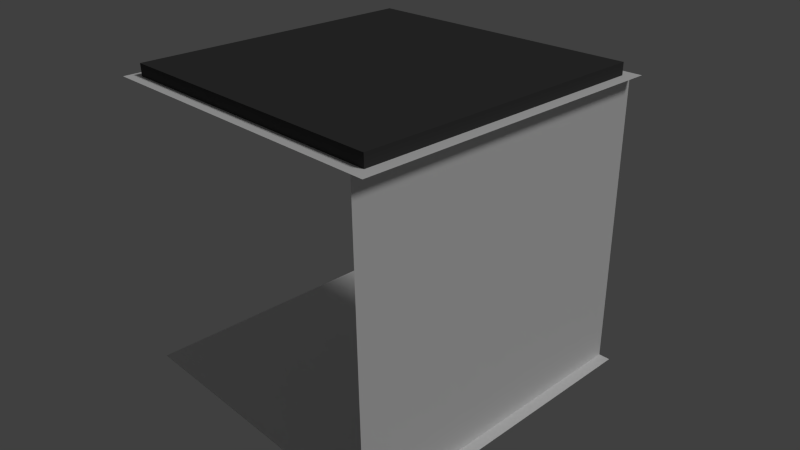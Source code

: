 # Source: Room_Wall.blend  (saved by Blender 2.76.0; exported with 4.5.12 LTS)
import bpy
from mathutils import Matrix  # noqa: F401  (used for matrix-valued properties, if any)

bpy.ops.wm.read_factory_settings(use_empty=True)
scene = bpy.context.scene
scene.name = 'Scene'

# ---- collections
col_collection_1 = bpy.data.collections.new('Collection 1'); scene.collection.children.link(col_collection_1)

# ---- materials (node trees are filled in below, after node groups)
mat_floor = bpy.data.materials.new('Floor')
mat_floor.alpha_threshold = 0.0
mat_floor.use_transparent_shadow = False
mat_floor.roughness = 0.5
mat_wall = bpy.data.materials.new('Wall')
mat_wall.alpha_threshold = 0.0
mat_wall.use_transparent_shadow = False
mat_wall.roughness = 0.5
mat_roof = bpy.data.materials.new('Roof')
mat_roof.alpha_threshold = 0.0
mat_roof.use_transparent_shadow = False
mat_roof.roughness = 0.5
mat_outside = bpy.data.materials.new('Outside')
mat_outside.alpha_threshold = 0.0
mat_outside.use_transparent_shadow = False
mat_outside.preview_render_type = 'CUBE'
mat_outside.diffuse_color = (0.04955, 0.04955, 0.04955, 1.0)
mat_outside.roughness = 0.5

# ---- material node trees

# ---- world
world_world = bpy.data.worlds.new('World'); scene.world = world_world
world_world.color = (0.05088, 0.05088, 0.05088)
world_world.use_sun_shadow = False
world_world.sun_shadow_jitter_overblur = 0.0
world_world.cycles.sampling_method = 'MANUAL'
world_world.cycles.sample_map_resolution = 256

# ---- cameras
cam_camera = bpy.data.cameras.new('Camera')
cam_camera.clip_end = 100.0
cam_camera.lens = 35.0
cam_camera.sensor_width = 32.0
cam_camera.sensor_height = 18.0
cam_camera.ortho_scale = 7.314
cam_camera.dof.focus_distance = 0.0
cam_camera.dof.aperture_fstop = 128.0

# ---- lights
light_lamp = bpy.data.lights.new('Lamp', 'SUN')
light_lamp.transmission_factor = 0.0
light_lamp.cutoff_distance = 30.0
light_lamp.angle = 0.1993
light_lamp.energy = 1.0
light_lamp.shadow_buffer_clip_start = 1.001
light_lamp.shadow_soft_size = 0.1
light_lamp.shadow_cascade_max_distance = 1000.0
light_lamp.cycles.use_multiple_importance_sampling = False

# ---- meshes
me_cube = bpy.data.meshes.new('Cube')
me_cube.from_pydata([(2.5, 2.5, 0.0), (2.5, -2.5, 0.0), (-2.5, -2.5, 0.0), (-2.5, 2.5, 0.0), (2.5, 2.5, 5.0), (2.5, -2.5, 5.0), (-2.5, -2.5, 5.0), (-2.5, 2.5, 5.0), (2.5, -2.7, -1.907e-08), (-2.5, -2.7, -1.907e-08), (2.5, -2.7, 5.0), (-2.5, -2.7, 5.0), (-2.7, -2.5, -2.861e-08), (-2.7, 2.5, -2.861e-08), (-2.7, -2.5, 5.0), (-2.7, 2.5, 5.0), (2.5, 2.7, 4.292e-08), (-2.5, 2.7, 4.292e-08), (2.5, 2.7, 5.0), (-2.5, 2.7, 5.0), (2.7, -2.5, 5.0), (2.7, 2.5, 5.0), (2.7, -2.5, 4.768e-09), (2.7, 2.5, 4.768e-09), (2.5, 2.5, 5.2), (2.5, -2.5, 5.2), (-2.5, 2.5, 5.2), (-2.5, -2.5, 5.2), (2.5, 2.5, -0.2), (2.5, -2.5, -0.2), (-2.5, 2.5, -0.2), (-2.5, -2.5, -0.2), (2.7, 0.0, 4.768e-09), (-2.7, 7.153e-07, -2.861e-08), (0.0, -2.7, -1.907e-08), (4.768e-07, 2.7, 4.292e-08), (2.7, -2.7, -7.153e-09), (2.7, 2.7, 2.384e-08), (-2.7, 2.7, 7.153e-09), (-2.7, -2.7, -2.384e-08), (-2.7, -2.7, 5.0), (-2.7, 2.7, 5.0), (2.7, 2.7, 5.0), (2.7, -2.7, 5.0)], [], [(2, 3, 30, 31), (4, 7, 26, 24), (2, 9, 34, 8, 1), (7, 19, 18, 4), (7, 4, 5, 6), (1, 22, 32, 23, 0), (0, 3, 2, 1), (5, 10, 11, 6), (3, 13, 33, 12, 2), (6, 14, 15, 7), (0, 16, 35, 17, 3), (4, 21, 20, 5), (24, 26, 27, 25), (6, 5, 25, 27), (5, 4, 24, 25), (7, 6, 27, 26), (28, 29, 31, 30), (1, 2, 31, 29), (3, 0, 28, 30), (0, 1, 29, 28), (22, 1, 8, 36), (23, 37, 16, 0), (3, 17, 38, 13), (2, 12, 39, 9), (11, 40, 14, 6), (7, 15, 41, 19), (4, 18, 42, 21), (5, 20, 43, 10), (4, 0, 1, 5), (4, 18, 16, 0), (1, 8, 10, 5)])
me_cube.polygons.foreach_set('material_index', [3, 3, 0, 2, 2, 0, 0, 2, 0, 2, 0, 2, 3, 3, 3, 3, 3, 3, 3, 3, 0, 0, 0, 0, 2, 2, 2, 2, 1, 1, 1])
_uv = me_cube.uv_layers.new(name='UVMap')
_uv.uv.foreach_set('vector', [0.9655, 0.9259, 0.9655, 0.0, 1.0, 0.0, 1.0, 0.9259, 0.9999, 0.9999, 0.9999, 9.998e-05, 0.9999, 9.998e-05, 0.9999, 0.9999, 0.963, 0.03704, 1.0, 0.03704, 1.0, 0.5, 1.0, 0.963, 0.963, 0.963, 0.03713, 0.9629, 0.03713, 0.9999, 0.9629, 0.9999, 0.9629, 0.9629, 0.03713, 0.9629, 0.9629, 0.9629, 0.9629, 0.03713, 0.03713, 0.03714, 0.963, 0.963, 0.963, 1.0, 0.5, 1.0, 0.03704, 1.0, 0.03704, 0.963, 0.03704, 0.963, 0.03704, 0.03704, 0.963, 0.03704, 0.963, 0.963, 0.9629, 0.03713, 0.9629, 9.998e-05, 0.03713, 0.0001086, 0.03713, 0.03714, 0.03704, 0.03704, 0.03704, 3.091e-07, 0.5, 1.325e-07, 0.963, 0.0, 0.963, 0.03704, 0.03713, 0.03714, 0.0001, 0.03714, 0.0001054, 0.9629, 0.03713, 0.9629, 0.03704, 0.963, 2.649e-07, 0.963, 1.325e-07, 0.5, 0.0, 0.03704, 0.03704, 0.03704, 0.9629, 0.9629, 0.9999, 0.9629, 0.9999, 0.03713, 0.9629, 0.03713, 0.9999, 0.9999, 0.9999, 9.998e-05, 9.998e-05, 0.0001005, 0.0001003, 0.9999, 9.998e-05, 0.0001005, 0.0001003, 0.9999, 0.0001003, 0.9999, 9.998e-05, 0.0001005, 0.0001003, 0.9999, 0.9999, 0.9999, 0.9999, 0.9999, 0.0001003, 0.9999, 0.9999, 9.998e-05, 9.998e-05, 0.0001005, 9.998e-05, 0.0001005, 0.9999, 9.998e-05, 0.0, 0.0, 0.0, 0.0, 0.0, 0.0, 0.0, 0.0, 0.0, 0.0, 0.0, 0.0, 0.0, 0.0, 0.0, 0.0, 0.931, 0.9259, 0.931, 0.0, 0.9655, 0.0, 0.9655, 0.9259, 0.0, 0.0, 0.0, 0.0, 0.0, 0.0, 0.0, 0.0, 0.963, 1.0, 0.963, 0.963, 1.0, 0.963, 1.0, 1.0, 0.03704, 1.0, 2.649e-07, 1.0, 2.649e-07, 0.963, 0.03704, 0.963, 0.03704, 0.03704, 0.0, 0.03704, 1.766e-07, 1.325e-07, 0.03704, 3.091e-07, 0.963, 0.03704, 0.963, 0.0, 1.0, 4.415e-08, 1.0, 0.03704, 0.03713, 0.0001086, 9.998e-05, 0.0001087, 0.0001, 0.03714, 0.03713, 0.03714, 0.03713, 0.9629, 0.0001054, 0.9629, 0.0001056, 0.9999, 0.03713, 0.9999, 0.9629, 0.9629, 0.9629, 0.9999, 0.9999, 0.9999, 0.9999, 0.9629, 0.9629, 0.03713, 0.9999, 0.03713, 0.9999, 0.0001001, 0.9629, 9.998e-05, 0.03717, 1.0, 0.03717, 4.807e-05, 0.9629, 4.813e-05, 0.9629, 1.0, 0.03717, 1.0, 0.0001443, 1.0, 0.000145, 4.804e-05, 0.03717, 4.807e-05, 0.9629, 4.813e-05, 1.0, 4.816e-05, 1.0, 1.0, 0.9629, 1.0])
me_cube.materials.append(mat_floor)
me_cube.materials.append(mat_wall)
me_cube.materials.append(mat_roof)
me_cube.materials.append(mat_outside)
me_cube.use_remesh_preserve_volume = False
me_cube.use_remesh_preserve_attributes = False
me_cube.use_mirror_vertex_groups = False
me_cube.update()

# ---- objects
ob_cube = bpy.data.objects.new('Cube', me_cube)
ob_lamp = bpy.data.objects.new('Lamp', light_lamp)
ob_camera = bpy.data.objects.new('Camera', cam_camera)

# ---- transforms, parenting, visibility, modifiers, constraints
ob_cube.location = (0.0, 0.0, 0.0)
ob_cube.lock_rotations_4d = False
ob_cube.empty_display_type = 'ARROWS'
ob_cube.show_all_edges = True
ob_cube.lineart.crease_threshold = 0.0
_vg = ob_cube.vertex_groups.new(name='Floor')
_vg = ob_cube.vertex_groups.new(name='Roof')
_vg = ob_cube.vertex_groups.new(name='Walls')
ob_lamp.location = (-0.07159, -0.08205, 2.093)
ob_lamp.rotation_euler = (0.6503, 0.05522, 1.866)
ob_lamp.lock_rotations_4d = False
ob_lamp.empty_display_type = 'ARROWS'
ob_lamp.color = (0.0, 0.0, 0.0, 0.0)
ob_lamp.lineart.crease_threshold = 0.0
ob_camera.location = (9.32, -8.327, 8.764)
ob_camera.rotation_euler = (1.109, 0.01082, 0.8149)
ob_camera.lock_rotations_4d = False
ob_camera.empty_display_type = 'ARROWS'
ob_camera.color = (0.0, 0.0, 0.0, 0.0)
ob_camera.display_type = 'WIRE'
ob_camera.lineart.crease_threshold = 0.0

# ---- collection membership
col_collection_1.objects.link(ob_cube)
col_collection_1.objects.link(ob_lamp)
col_collection_1.objects.link(ob_camera)

# ---- scene / render settings (as saved in the file)
scene.camera = ob_camera
scene.frame_start = 1; scene.frame_end = 250; scene.frame_set(67)
scene.render.engine = 'BLENDER_EEVEE_NEXT'
scene.render.resolution_percentage = 50
scene.render.dither_intensity = 0.0
scene.cycles.use_denoising = False
scene.cycles.samples = 10
scene.cycles.sampling_pattern = 'TABULATED_SOBOL'
scene.cycles.light_sampling_threshold = 0.0
scene.cycles.use_adaptive_sampling = False
scene.cycles.use_light_tree = False
scene.cycles.blur_glossy = 0.0
scene.cycles.pixel_filter_type = 'GAUSSIAN'
scene.cycles.sample_clamp_indirect = 0.0
scene.view_settings.view_transform = 'Standard'
bpy.context.view_layer.update()

